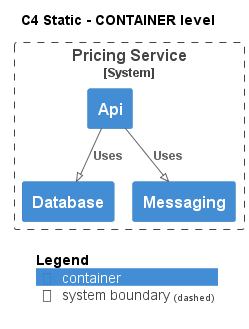

The diagram above was rendered by PlantUML. Its source (embedded in the PNG):
@startuml
!pragma layout smetana
!include ..\..\..\..\.c4s\C4_Container.puml

AddElementTag("state:new", $bgColor=green, $fontColor=#ffffff, $borderColor=green, $shadowing="False")
AddElementTag("state:changed", $bgColor=orange, $fontColor=#ffffff, $borderColor=orange, $shadowing="False")
AddElementTag("state:removed", $bgColor=red, $fontColor=#ffffff, $borderColor=red, $shadowing="False")

AddRelTag("state:new", $textColor=green, $lineColor=green)
AddRelTag("state:changed", $textColor=orange, $lineColor=orange)
AddRelTag("state:removed", $textColor=red, $lineColor=red)

SHOW_PERSON_PORTRAIT()
LAYOUT_TOP_DOWN()

skinparam linetype polyline

title C4 Static - CONTAINER level


System_Boundary(ECommercePlatform.SoftwareSystems.PricingService, "Pricing Service") {
    Container(ECommercePlatform.SoftwareSystems.PricingService.Containers.Api, "Api", "", "")
    Container(ECommercePlatform.SoftwareSystems.PricingService.Containers.Database, "Database", "", "")
    Container(ECommercePlatform.SoftwareSystems.PricingService.Containers.Messaging, "Messaging", "", "")
}

Rel(ECommercePlatform.SoftwareSystems.PricingService.Containers.Api, ECommercePlatform.SoftwareSystems.PricingService.Containers.Database, "Uses")
Rel(ECommercePlatform.SoftwareSystems.PricingService.Containers.Api, ECommercePlatform.SoftwareSystems.PricingService.Containers.Messaging, "Uses")


SHOW_LEGEND()
@enduml